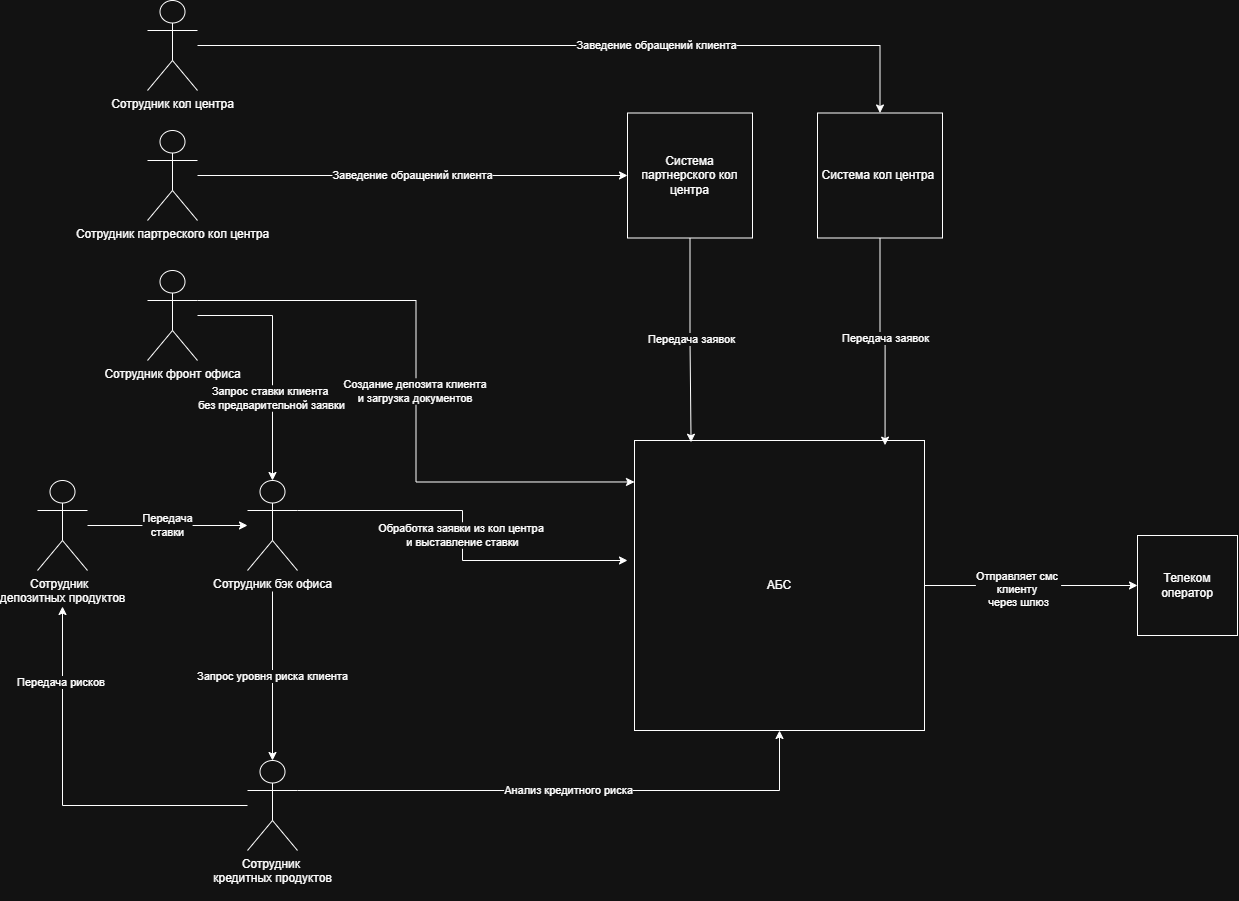

The diagram above was exported from draw.io. Its source (the exported page's mxGraphModel, read from the mxfile embedded in the PNG):
<mxGraphModel dx="2973" dy="2171" grid="1" gridSize="10" guides="1" tooltips="1" connect="1" arrows="1" fold="1" page="1" pageScale="1" pageWidth="827" pageHeight="1169" math="0" shadow="0">
  <root>
    <mxCell id="0" />
    <mxCell id="1" parent="0" />
    <mxCell id="dAy3YhAwkH0aMTKbNo8f-47" edge="1" parent="1" source="dAy3YhAwkH0aMTKbNo8f-1" style="edgeStyle=orthogonalEdgeStyle;rounded=0;orthogonalLoop=1;jettySize=auto;html=1;defaultLabelBackgroundColor=page;" target="dAy3YhAwkH0aMTKbNo8f-45">
      <mxGeometry relative="1" as="geometry" />
    </mxCell>
    <mxCell id="dAy3YhAwkH0aMTKbNo8f-48" connectable="0" parent="dAy3YhAwkH0aMTKbNo8f-47" style="edgeLabel;html=1;align=center;verticalAlign=middle;resizable=0;points=[];inheritText=1;defaultLabelBackgroundColor=page;" value="Запрос ставки клиента&amp;nbsp;&lt;div&gt;без предварительной заявки&lt;/div&gt;" vertex="1">
      <mxGeometry relative="1" x="0.3093" y="-2" as="geometry">
        <mxPoint as="offset" />
      </mxGeometry>
    </mxCell>
    <mxCell id="dAy3YhAwkH0aMTKbNo8f-1" parent="1" style="shape=umlActor;verticalLabelPosition=bottom;verticalAlign=top;html=1;outlineConnect=0;labelPerimeter=1;" value="Сотрудник фронт офиса" vertex="1">
      <mxGeometry height="90" width="50" x="50" y="170" as="geometry" />
    </mxCell>
    <mxCell id="dAy3YhAwkH0aMTKbNo8f-10" edge="1" parent="1" source="dAy3YhAwkH0aMTKbNo8f-7" style="edgeStyle=orthogonalEdgeStyle;rounded=0;orthogonalLoop=1;jettySize=auto;html=1;entryX=0.5;entryY=0;entryDx=0;entryDy=0;defaultLabelBackgroundColor=page;" target="dAy3YhAwkH0aMTKbNo8f-9" value="Заведение обращений клиента">
      <mxGeometry relative="1" x="0.2253" as="geometry" />
    </mxCell>
    <mxCell id="dAy3YhAwkH0aMTKbNo8f-7" parent="1" style="shape=umlActor;verticalLabelPosition=bottom;verticalAlign=top;html=1;outlineConnect=0;labelPerimeter=1;" value="Сотрудник кол центра" vertex="1">
      <mxGeometry height="90" width="50" x="50" y="-100" as="geometry" />
    </mxCell>
    <mxCell id="dAy3YhAwkH0aMTKbNo8f-21" edge="1" parent="1" source="dAy3YhAwkH0aMTKbNo8f-8" style="edgeStyle=orthogonalEdgeStyle;rounded=0;orthogonalLoop=1;jettySize=auto;html=1;exitX=1;exitY=0.3333333333333333;exitDx=0;exitDy=0;exitPerimeter=0;defaultLabelBackgroundColor=page;" target="dAy3YhAwkH0aMTKbNo8f-11" value="Анализ кредитного риска">
      <mxGeometry relative="1" as="geometry" />
    </mxCell>
    <mxCell id="dAy3YhAwkH0aMTKbNo8f-50" edge="1" parent="1" source="dAy3YhAwkH0aMTKbNo8f-8" style="edgeStyle=orthogonalEdgeStyle;rounded=0;orthogonalLoop=1;jettySize=auto;html=1;defaultLabelBackgroundColor=page;" target="dAy3YhAwkH0aMTKbNo8f-18">
      <mxGeometry relative="1" as="geometry" />
    </mxCell>
    <mxCell id="dAy3YhAwkH0aMTKbNo8f-51" connectable="0" parent="dAy3YhAwkH0aMTKbNo8f-50" style="edgeLabel;html=1;align=center;verticalAlign=middle;resizable=0;points=[];inheritText=1;defaultLabelBackgroundColor=page;" value="Передача рисков&amp;nbsp;" vertex="1">
      <mxGeometry relative="1" x="0.6106" y="1" as="geometry">
        <mxPoint as="offset" />
      </mxGeometry>
    </mxCell>
    <mxCell id="dAy3YhAwkH0aMTKbNo8f-8" parent="1" style="shape=umlActor;verticalLabelPosition=bottom;verticalAlign=top;html=1;outlineConnect=0;labelPerimeter=1;" value="Сотрудник&amp;nbsp;&lt;div&gt;кредитных продуктов&lt;/div&gt;" vertex="1">
      <mxGeometry height="90" width="50" x="150" y="660" as="geometry" />
    </mxCell>
    <mxCell id="dAy3YhAwkH0aMTKbNo8f-9" parent="1" style="whiteSpace=wrap;html=1;aspect=fixed;" value="Система кол центра&amp;nbsp;" vertex="1">
      <mxGeometry height="125" width="125" x="720" y="12.5" as="geometry" />
    </mxCell>
    <mxCell id="dAy3YhAwkH0aMTKbNo8f-24" edge="1" parent="1" source="dAy3YhAwkH0aMTKbNo8f-11" style="edgeStyle=orthogonalEdgeStyle;rounded=0;orthogonalLoop=1;jettySize=auto;html=1;entryX=0;entryY=0.5;entryDx=0;entryDy=0;defaultLabelBackgroundColor=page;" target="dAy3YhAwkH0aMTKbNo8f-23">
      <mxGeometry relative="1" as="geometry" />
    </mxCell>
    <mxCell id="dAy3YhAwkH0aMTKbNo8f-25" connectable="0" parent="dAy3YhAwkH0aMTKbNo8f-24" style="edgeLabel;html=1;align=center;verticalAlign=middle;resizable=0;points=[];inheritText=1;defaultLabelBackgroundColor=page;" value="Отправляет смс&amp;nbsp;&lt;div&gt;клиенту&amp;nbsp;&lt;div&gt;через шлюз&lt;/div&gt;&lt;/div&gt;" vertex="1">
      <mxGeometry relative="1" x="-0.1305" y="-3" as="geometry">
        <mxPoint as="offset" />
      </mxGeometry>
    </mxCell>
    <mxCell id="dAy3YhAwkH0aMTKbNo8f-11" parent="1" style="whiteSpace=wrap;html=1;aspect=fixed;" value="АБС" vertex="1">
      <mxGeometry height="290" width="290" x="537" y="340" as="geometry" />
    </mxCell>
    <mxCell id="dAy3YhAwkH0aMTKbNo8f-12" edge="1" parent="1" source="dAy3YhAwkH0aMTKbNo8f-9" style="edgeStyle=orthogonalEdgeStyle;rounded=0;orthogonalLoop=1;jettySize=auto;html=1;entryX=0.864;entryY=0.016;entryDx=0;entryDy=0;entryPerimeter=0;defaultLabelBackgroundColor=page;" target="dAy3YhAwkH0aMTKbNo8f-11" value="Передача заявок">
      <mxGeometry relative="1" as="geometry" />
    </mxCell>
    <mxCell id="dAy3YhAwkH0aMTKbNo8f-15" edge="1" parent="1" source="dAy3YhAwkH0aMTKbNo8f-13" style="edgeStyle=orthogonalEdgeStyle;rounded=0;orthogonalLoop=1;jettySize=auto;html=1;defaultLabelBackgroundColor=page;" target="dAy3YhAwkH0aMTKbNo8f-14" value="Заведение обращений клиента">
      <mxGeometry relative="1" as="geometry" />
    </mxCell>
    <mxCell id="dAy3YhAwkH0aMTKbNo8f-13" parent="1" style="shape=umlActor;verticalLabelPosition=bottom;verticalAlign=top;html=1;outlineConnect=0;labelPerimeter=1;" value="Сотрудник партреского кол центра" vertex="1">
      <mxGeometry height="90" width="50" x="50" y="30" as="geometry" />
    </mxCell>
    <mxCell id="dAy3YhAwkH0aMTKbNo8f-14" parent="1" style="whiteSpace=wrap;html=1;aspect=fixed;" value="Система партнерского кол центра" vertex="1">
      <mxGeometry height="125" width="125" x="530" y="12.5" as="geometry" />
    </mxCell>
    <mxCell id="dAy3YhAwkH0aMTKbNo8f-16" edge="1" parent="1" source="dAy3YhAwkH0aMTKbNo8f-14" style="edgeStyle=orthogonalEdgeStyle;rounded=0;orthogonalLoop=1;jettySize=auto;html=1;entryX=0.195;entryY=0.006;entryDx=0;entryDy=0;entryPerimeter=0;defaultLabelBackgroundColor=page;" target="dAy3YhAwkH0aMTKbNo8f-11" value="Передача заявок">
      <mxGeometry relative="1" as="geometry" />
    </mxCell>
    <mxCell id="dAy3YhAwkH0aMTKbNo8f-52" edge="1" parent="1" source="dAy3YhAwkH0aMTKbNo8f-18" style="edgeStyle=orthogonalEdgeStyle;rounded=0;orthogonalLoop=1;jettySize=auto;html=1;defaultLabelBackgroundColor=page;" target="dAy3YhAwkH0aMTKbNo8f-45" value="Передача&lt;div&gt;ставки&lt;/div&gt;">
      <mxGeometry relative="1" as="geometry" />
    </mxCell>
    <mxCell id="dAy3YhAwkH0aMTKbNo8f-18" parent="1" style="shape=umlActor;verticalLabelPosition=bottom;verticalAlign=top;html=1;outlineConnect=0;labelPerimeter=1;" value="Сотрудник&amp;nbsp;&amp;nbsp;&lt;div&gt;депозитных продуктов&lt;/div&gt;" vertex="1">
      <mxGeometry height="90" width="50" x="-60" y="380" as="geometry" />
    </mxCell>
    <mxCell id="dAy3YhAwkH0aMTKbNo8f-22" edge="1" parent="1" source="dAy3YhAwkH0aMTKbNo8f-1" style="edgeStyle=orthogonalEdgeStyle;rounded=0;orthogonalLoop=1;jettySize=auto;html=1;exitX=1;exitY=0.3333333333333333;exitDx=0;exitDy=0;exitPerimeter=0;entryX=0;entryY=0.143;entryDx=0;entryDy=0;entryPerimeter=0;defaultLabelBackgroundColor=page;" target="dAy3YhAwkH0aMTKbNo8f-11" value="Создание депозита клиента&amp;nbsp;&lt;div&gt;и загрузка документов&amp;nbsp;&lt;/div&gt;">
      <mxGeometry relative="1" as="geometry" />
    </mxCell>
    <mxCell id="dAy3YhAwkH0aMTKbNo8f-23" parent="1" style="whiteSpace=wrap;html=1;aspect=fixed;" value="Телеком оператор" vertex="1">
      <mxGeometry height="100" width="100" x="1040" y="435" as="geometry" />
    </mxCell>
    <mxCell id="dAy3YhAwkH0aMTKbNo8f-39" parent="1" style="text;whiteSpace=wrap;html=1;" value="&lt;div style=&quot;text-align: center;&quot;&gt;&lt;br&gt;&lt;/div&gt;" vertex="1">
      <mxGeometry height="50" width="210" x="550" y="750" as="geometry" />
    </mxCell>
    <mxCell id="dAy3YhAwkH0aMTKbNo8f-45" parent="1" style="shape=umlActor;verticalLabelPosition=bottom;verticalAlign=top;html=1;outlineConnect=0;labelPerimeter=1;" value="Сотрудник бэк офиса" vertex="1">
      <mxGeometry height="90" width="50" x="150" y="380" as="geometry" />
    </mxCell>
    <mxCell id="dAy3YhAwkH0aMTKbNo8f-46" edge="1" parent="1" source="dAy3YhAwkH0aMTKbNo8f-45" style="edgeStyle=orthogonalEdgeStyle;rounded=0;orthogonalLoop=1;jettySize=auto;html=1;defaultLabelBackgroundColor=page;exitX=1;exitY=0.3333333333333333;exitDx=0;exitDy=0;exitPerimeter=0;" value="Обработка заявки из кол центра&amp;nbsp;&lt;div&gt;и выставление ставки&lt;/div&gt;">
      <mxGeometry relative="1" x="0.0015" as="geometry">
        <mxPoint as="offset" />
        <mxPoint x="260" y="714.9999999999993" as="sourcePoint" />
        <mxPoint x="530" y="460" as="targetPoint" />
      </mxGeometry>
    </mxCell>
    <mxCell id="dAy3YhAwkH0aMTKbNo8f-49" edge="1" parent="1" source="dAy3YhAwkH0aMTKbNo8f-45" style="edgeStyle=orthogonalEdgeStyle;rounded=0;orthogonalLoop=1;jettySize=auto;html=1;entryX=0.5;entryY=0;entryDx=0;entryDy=0;entryPerimeter=0;defaultLabelBackgroundColor=page;" target="dAy3YhAwkH0aMTKbNo8f-8" value="Запрос уровня риска клиента">
      <mxGeometry relative="1" as="geometry" />
    </mxCell>
  </root>
</mxGraphModel>